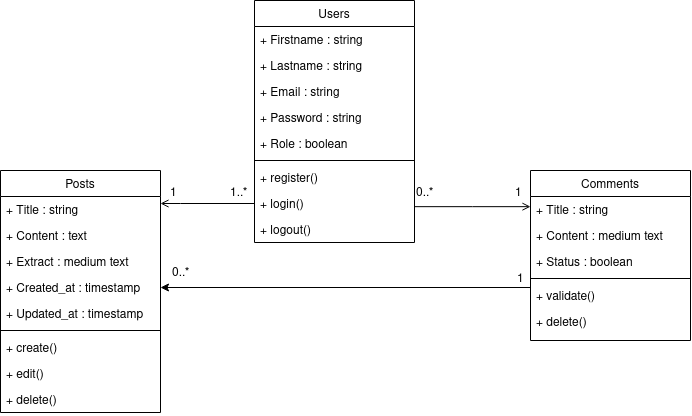

The diagram above was exported from draw.io. Its source (the exported page's mxGraphModel, read from the mxfile embedded in the PNG):
<mxGraphModel dx="867" dy="513" grid="1" gridSize="10" guides="1" tooltips="1" connect="1" arrows="1" fold="1" page="1" pageScale="1" pageWidth="827" pageHeight="1169" math="0" shadow="0">
  <root>
    <mxCell id="WIyWlLk6GJQsqaUBKTNV-0" />
    <mxCell id="WIyWlLk6GJQsqaUBKTNV-1" parent="WIyWlLk6GJQsqaUBKTNV-0" />
    <mxCell id="zkfFHV4jXpPFQw0GAbJ--0" value="Users" style="swimlane;fontStyle=0;align=center;verticalAlign=top;childLayout=stackLayout;horizontal=1;startSize=26;horizontalStack=0;resizeParent=1;resizeLast=0;collapsible=1;marginBottom=0;rounded=0;shadow=0;strokeWidth=1;" parent="WIyWlLk6GJQsqaUBKTNV-1" vertex="1">
      <mxGeometry x="314" y="120" width="160" height="242" as="geometry">
        <mxRectangle x="230" y="140" width="160" height="26" as="alternateBounds" />
      </mxGeometry>
    </mxCell>
    <mxCell id="zkfFHV4jXpPFQw0GAbJ--1" value="+ Firstname : string" style="text;align=left;verticalAlign=top;spacingLeft=4;spacingRight=4;overflow=hidden;rotatable=0;points=[[0,0.5],[1,0.5]];portConstraint=eastwest;" parent="zkfFHV4jXpPFQw0GAbJ--0" vertex="1">
      <mxGeometry y="26" width="160" height="26" as="geometry" />
    </mxCell>
    <mxCell id="zkfFHV4jXpPFQw0GAbJ--2" value="+ Lastname : string" style="text;align=left;verticalAlign=top;spacingLeft=4;spacingRight=4;overflow=hidden;rotatable=0;points=[[0,0.5],[1,0.5]];portConstraint=eastwest;rounded=0;shadow=0;html=0;" parent="zkfFHV4jXpPFQw0GAbJ--0" vertex="1">
      <mxGeometry y="52" width="160" height="26" as="geometry" />
    </mxCell>
    <mxCell id="zkfFHV4jXpPFQw0GAbJ--3" value="+ Email : string" style="text;align=left;verticalAlign=top;spacingLeft=4;spacingRight=4;overflow=hidden;rotatable=0;points=[[0,0.5],[1,0.5]];portConstraint=eastwest;rounded=0;shadow=0;html=0;" parent="zkfFHV4jXpPFQw0GAbJ--0" vertex="1">
      <mxGeometry y="78" width="160" height="26" as="geometry" />
    </mxCell>
    <mxCell id="ei_tYHkM_p1Qoa-JKfUo-0" value="+ Password : string&#10;" style="text;align=left;verticalAlign=top;spacingLeft=4;spacingRight=4;overflow=hidden;rotatable=0;points=[[0,0.5],[1,0.5]];portConstraint=eastwest;rounded=0;shadow=0;html=0;" vertex="1" parent="zkfFHV4jXpPFQw0GAbJ--0">
      <mxGeometry y="104" width="160" height="26" as="geometry" />
    </mxCell>
    <mxCell id="ei_tYHkM_p1Qoa-JKfUo-1" value="+ Role : boolean" style="text;align=left;verticalAlign=top;spacingLeft=4;spacingRight=4;overflow=hidden;rotatable=0;points=[[0,0.5],[1,0.5]];portConstraint=eastwest;rounded=0;shadow=0;html=0;" vertex="1" parent="zkfFHV4jXpPFQw0GAbJ--0">
      <mxGeometry y="130" width="160" height="26" as="geometry" />
    </mxCell>
    <mxCell id="zkfFHV4jXpPFQw0GAbJ--4" value="" style="line;html=1;strokeWidth=1;align=left;verticalAlign=middle;spacingTop=-1;spacingLeft=3;spacingRight=3;rotatable=0;labelPosition=right;points=[];portConstraint=eastwest;" parent="zkfFHV4jXpPFQw0GAbJ--0" vertex="1">
      <mxGeometry y="156" width="160" height="8" as="geometry" />
    </mxCell>
    <mxCell id="ei_tYHkM_p1Qoa-JKfUo-2" value="+ register()" style="text;align=left;verticalAlign=top;spacingLeft=4;spacingRight=4;overflow=hidden;rotatable=0;points=[[0,0.5],[1,0.5]];portConstraint=eastwest;" vertex="1" parent="zkfFHV4jXpPFQw0GAbJ--0">
      <mxGeometry y="164" width="160" height="26" as="geometry" />
    </mxCell>
    <mxCell id="zkfFHV4jXpPFQw0GAbJ--5" value="+ login()" style="text;align=left;verticalAlign=top;spacingLeft=4;spacingRight=4;overflow=hidden;rotatable=0;points=[[0,0.5],[1,0.5]];portConstraint=eastwest;" parent="zkfFHV4jXpPFQw0GAbJ--0" vertex="1">
      <mxGeometry y="190" width="160" height="26" as="geometry" />
    </mxCell>
    <mxCell id="ei_tYHkM_p1Qoa-JKfUo-3" value="+ logout()" style="text;align=left;verticalAlign=top;spacingLeft=4;spacingRight=4;overflow=hidden;rotatable=0;points=[[0,0.5],[1,0.5]];portConstraint=eastwest;" vertex="1" parent="zkfFHV4jXpPFQw0GAbJ--0">
      <mxGeometry y="216" width="160" height="26" as="geometry" />
    </mxCell>
    <mxCell id="zkfFHV4jXpPFQw0GAbJ--17" value="Comments" style="swimlane;fontStyle=0;align=center;verticalAlign=top;childLayout=stackLayout;horizontal=1;startSize=26;horizontalStack=0;resizeParent=1;resizeLast=0;collapsible=1;marginBottom=0;rounded=0;shadow=0;strokeWidth=1;" parent="WIyWlLk6GJQsqaUBKTNV-1" vertex="1">
      <mxGeometry x="590" y="290" width="160" height="170" as="geometry">
        <mxRectangle x="550" y="140" width="160" height="26" as="alternateBounds" />
      </mxGeometry>
    </mxCell>
    <mxCell id="zkfFHV4jXpPFQw0GAbJ--18" value="+ Title : string" style="text;align=left;verticalAlign=top;spacingLeft=4;spacingRight=4;overflow=hidden;rotatable=0;points=[[0,0.5],[1,0.5]];portConstraint=eastwest;" parent="zkfFHV4jXpPFQw0GAbJ--17" vertex="1">
      <mxGeometry y="26" width="160" height="26" as="geometry" />
    </mxCell>
    <mxCell id="zkfFHV4jXpPFQw0GAbJ--19" value="+ Content : medium text" style="text;align=left;verticalAlign=top;spacingLeft=4;spacingRight=4;overflow=hidden;rotatable=0;points=[[0,0.5],[1,0.5]];portConstraint=eastwest;rounded=0;shadow=0;html=0;" parent="zkfFHV4jXpPFQw0GAbJ--17" vertex="1">
      <mxGeometry y="52" width="160" height="26" as="geometry" />
    </mxCell>
    <mxCell id="zkfFHV4jXpPFQw0GAbJ--20" value="+ Status : boolean" style="text;align=left;verticalAlign=top;spacingLeft=4;spacingRight=4;overflow=hidden;rotatable=0;points=[[0,0.5],[1,0.5]];portConstraint=eastwest;rounded=0;shadow=0;html=0;" parent="zkfFHV4jXpPFQw0GAbJ--17" vertex="1">
      <mxGeometry y="78" width="160" height="26" as="geometry" />
    </mxCell>
    <mxCell id="zkfFHV4jXpPFQw0GAbJ--23" value="" style="line;html=1;strokeWidth=1;align=left;verticalAlign=middle;spacingTop=-1;spacingLeft=3;spacingRight=3;rotatable=0;labelPosition=right;points=[];portConstraint=eastwest;" parent="zkfFHV4jXpPFQw0GAbJ--17" vertex="1">
      <mxGeometry y="104" width="160" height="8" as="geometry" />
    </mxCell>
    <mxCell id="zkfFHV4jXpPFQw0GAbJ--24" value="+ validate()" style="text;align=left;verticalAlign=top;spacingLeft=4;spacingRight=4;overflow=hidden;rotatable=0;points=[[0,0.5],[1,0.5]];portConstraint=eastwest;" parent="zkfFHV4jXpPFQw0GAbJ--17" vertex="1">
      <mxGeometry y="112" width="160" height="26" as="geometry" />
    </mxCell>
    <mxCell id="zkfFHV4jXpPFQw0GAbJ--25" value="+ delete()" style="text;align=left;verticalAlign=top;spacingLeft=4;spacingRight=4;overflow=hidden;rotatable=0;points=[[0,0.5],[1,0.5]];portConstraint=eastwest;" parent="zkfFHV4jXpPFQw0GAbJ--17" vertex="1">
      <mxGeometry y="138" width="160" height="26" as="geometry" />
    </mxCell>
    <mxCell id="zkfFHV4jXpPFQw0GAbJ--26" value="" style="endArrow=open;shadow=0;strokeWidth=1;rounded=0;endFill=1;edgeStyle=elbowEdgeStyle;elbow=vertical;" parent="WIyWlLk6GJQsqaUBKTNV-1" source="zkfFHV4jXpPFQw0GAbJ--0" target="zkfFHV4jXpPFQw0GAbJ--17" edge="1">
      <mxGeometry x="0.5" y="41" relative="1" as="geometry">
        <mxPoint x="440" y="192" as="sourcePoint" />
        <mxPoint x="600" y="192" as="targetPoint" />
        <mxPoint x="-40" y="32" as="offset" />
      </mxGeometry>
    </mxCell>
    <mxCell id="zkfFHV4jXpPFQw0GAbJ--27" value="0..*" style="resizable=0;align=left;verticalAlign=bottom;labelBackgroundColor=none;fontSize=12;" parent="zkfFHV4jXpPFQw0GAbJ--26" connectable="0" vertex="1">
      <mxGeometry x="-1" relative="1" as="geometry">
        <mxPoint y="-6" as="offset" />
      </mxGeometry>
    </mxCell>
    <mxCell id="zkfFHV4jXpPFQw0GAbJ--28" value="1" style="resizable=0;align=right;verticalAlign=bottom;labelBackgroundColor=none;fontSize=12;" parent="zkfFHV4jXpPFQw0GAbJ--26" connectable="0" vertex="1">
      <mxGeometry x="1" relative="1" as="geometry">
        <mxPoint x="-7" y="-6" as="offset" />
      </mxGeometry>
    </mxCell>
    <mxCell id="ei_tYHkM_p1Qoa-JKfUo-4" value="Posts" style="swimlane;fontStyle=0;align=center;verticalAlign=top;childLayout=stackLayout;horizontal=1;startSize=26;horizontalStack=0;resizeParent=1;resizeLast=0;collapsible=1;marginBottom=0;rounded=0;shadow=0;strokeWidth=1;" vertex="1" parent="WIyWlLk6GJQsqaUBKTNV-1">
      <mxGeometry x="60" y="290" width="160" height="242" as="geometry">
        <mxRectangle x="550" y="140" width="160" height="26" as="alternateBounds" />
      </mxGeometry>
    </mxCell>
    <mxCell id="ei_tYHkM_p1Qoa-JKfUo-5" value="+ Title : string" style="text;align=left;verticalAlign=top;spacingLeft=4;spacingRight=4;overflow=hidden;rotatable=0;points=[[0,0.5],[1,0.5]];portConstraint=eastwest;" vertex="1" parent="ei_tYHkM_p1Qoa-JKfUo-4">
      <mxGeometry y="26" width="160" height="26" as="geometry" />
    </mxCell>
    <mxCell id="ei_tYHkM_p1Qoa-JKfUo-6" value="+ Content : text" style="text;align=left;verticalAlign=top;spacingLeft=4;spacingRight=4;overflow=hidden;rotatable=0;points=[[0,0.5],[1,0.5]];portConstraint=eastwest;rounded=0;shadow=0;html=0;" vertex="1" parent="ei_tYHkM_p1Qoa-JKfUo-4">
      <mxGeometry y="52" width="160" height="26" as="geometry" />
    </mxCell>
    <mxCell id="ei_tYHkM_p1Qoa-JKfUo-7" value="+ Extract : medium text" style="text;align=left;verticalAlign=top;spacingLeft=4;spacingRight=4;overflow=hidden;rotatable=0;points=[[0,0.5],[1,0.5]];portConstraint=eastwest;rounded=0;shadow=0;html=0;" vertex="1" parent="ei_tYHkM_p1Qoa-JKfUo-4">
      <mxGeometry y="78" width="160" height="26" as="geometry" />
    </mxCell>
    <mxCell id="ei_tYHkM_p1Qoa-JKfUo-12" value="+ Created_at : timestamp" style="text;align=left;verticalAlign=top;spacingLeft=4;spacingRight=4;overflow=hidden;rotatable=0;points=[[0,0.5],[1,0.5]];portConstraint=eastwest;rounded=0;shadow=0;html=0;" vertex="1" parent="ei_tYHkM_p1Qoa-JKfUo-4">
      <mxGeometry y="104" width="160" height="26" as="geometry" />
    </mxCell>
    <mxCell id="ei_tYHkM_p1Qoa-JKfUo-13" value="+ Updated_at : timestamp" style="text;align=left;verticalAlign=top;spacingLeft=4;spacingRight=4;overflow=hidden;rotatable=0;points=[[0,0.5],[1,0.5]];portConstraint=eastwest;rounded=0;shadow=0;html=0;" vertex="1" parent="ei_tYHkM_p1Qoa-JKfUo-4">
      <mxGeometry y="130" width="160" height="26" as="geometry" />
    </mxCell>
    <mxCell id="ei_tYHkM_p1Qoa-JKfUo-8" value="" style="line;html=1;strokeWidth=1;align=left;verticalAlign=middle;spacingTop=-1;spacingLeft=3;spacingRight=3;rotatable=0;labelPosition=right;points=[];portConstraint=eastwest;" vertex="1" parent="ei_tYHkM_p1Qoa-JKfUo-4">
      <mxGeometry y="156" width="160" height="8" as="geometry" />
    </mxCell>
    <mxCell id="ei_tYHkM_p1Qoa-JKfUo-9" value="+ create()" style="text;align=left;verticalAlign=top;spacingLeft=4;spacingRight=4;overflow=hidden;rotatable=0;points=[[0,0.5],[1,0.5]];portConstraint=eastwest;" vertex="1" parent="ei_tYHkM_p1Qoa-JKfUo-4">
      <mxGeometry y="164" width="160" height="26" as="geometry" />
    </mxCell>
    <mxCell id="ei_tYHkM_p1Qoa-JKfUo-14" value="+ edit()" style="text;align=left;verticalAlign=top;spacingLeft=4;spacingRight=4;overflow=hidden;rotatable=0;points=[[0,0.5],[1,0.5]];portConstraint=eastwest;" vertex="1" parent="ei_tYHkM_p1Qoa-JKfUo-4">
      <mxGeometry y="190" width="160" height="26" as="geometry" />
    </mxCell>
    <mxCell id="ei_tYHkM_p1Qoa-JKfUo-10" value="+ delete()" style="text;align=left;verticalAlign=top;spacingLeft=4;spacingRight=4;overflow=hidden;rotatable=0;points=[[0,0.5],[1,0.5]];portConstraint=eastwest;" vertex="1" parent="ei_tYHkM_p1Qoa-JKfUo-4">
      <mxGeometry y="216" width="160" height="26" as="geometry" />
    </mxCell>
    <mxCell id="ei_tYHkM_p1Qoa-JKfUo-18" style="edgeStyle=orthogonalEdgeStyle;rounded=0;orthogonalLoop=1;jettySize=auto;html=1;exitX=0;exitY=0.5;exitDx=0;exitDy=0;endArrow=open;endFill=0;" edge="1" parent="WIyWlLk6GJQsqaUBKTNV-1" source="zkfFHV4jXpPFQw0GAbJ--5" target="ei_tYHkM_p1Qoa-JKfUo-5">
      <mxGeometry relative="1" as="geometry">
        <Array as="points">
          <mxPoint x="240" y="323" />
          <mxPoint x="240" y="323" />
        </Array>
      </mxGeometry>
    </mxCell>
    <mxCell id="ei_tYHkM_p1Qoa-JKfUo-21" style="edgeStyle=orthogonalEdgeStyle;rounded=0;orthogonalLoop=1;jettySize=auto;html=1;exitX=0;exitY=0.5;exitDx=0;exitDy=0;entryX=1;entryY=0.5;entryDx=0;entryDy=0;" edge="1" parent="WIyWlLk6GJQsqaUBKTNV-1" source="zkfFHV4jXpPFQw0GAbJ--24" target="ei_tYHkM_p1Qoa-JKfUo-12">
      <mxGeometry relative="1" as="geometry">
        <Array as="points">
          <mxPoint x="590" y="407" />
        </Array>
      </mxGeometry>
    </mxCell>
    <mxCell id="ei_tYHkM_p1Qoa-JKfUo-22" value="0..*" style="resizable=0;align=left;verticalAlign=bottom;labelBackgroundColor=none;fontSize=12;" connectable="0" vertex="1" parent="WIyWlLk6GJQsqaUBKTNV-1">
      <mxGeometry x="230" y="399.9966666666666" as="geometry" />
    </mxCell>
    <mxCell id="ei_tYHkM_p1Qoa-JKfUo-23" value="1" style="resizable=0;align=right;verticalAlign=bottom;labelBackgroundColor=none;fontSize=12;" connectable="0" vertex="1" parent="WIyWlLk6GJQsqaUBKTNV-1">
      <mxGeometry x="592.8333333333333" y="340.16666666666663" as="geometry">
        <mxPoint x="-8" y="66" as="offset" />
      </mxGeometry>
    </mxCell>
    <mxCell id="ei_tYHkM_p1Qoa-JKfUo-24" value="1..*" style="resizable=0;align=left;verticalAlign=bottom;labelBackgroundColor=none;fontSize=12;" connectable="0" vertex="1" parent="WIyWlLk6GJQsqaUBKTNV-1">
      <mxGeometry x="290" y="319.9966666666666" as="geometry">
        <mxPoint x="-2" as="offset" />
      </mxGeometry>
    </mxCell>
    <mxCell id="ei_tYHkM_p1Qoa-JKfUo-26" value="1" style="resizable=0;align=left;verticalAlign=bottom;labelBackgroundColor=none;fontSize=12;direction=south;" connectable="0" vertex="1" parent="WIyWlLk6GJQsqaUBKTNV-1">
      <mxGeometry x="230" y="319.9966666666666" as="geometry">
        <mxPoint x="-2" as="offset" />
      </mxGeometry>
    </mxCell>
  </root>
</mxGraphModel>